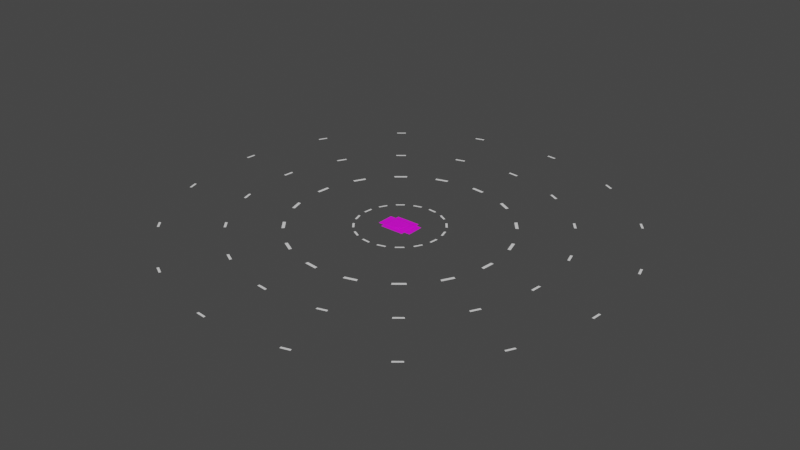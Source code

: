 # Source: landing_pad.blend  (saved by Blender 2.93.21; exported with 4.5.12 LTS)
import bpy
from mathutils import Matrix  # noqa: F401  (used for matrix-valued properties, if any)

bpy.ops.wm.read_factory_settings(use_empty=True)
scene = bpy.context.scene
scene.name = 'Scene'

# ---- collections
col_collection = bpy.data.collections.new('Collection'); scene.collection.children.link(col_collection)

# ---- images (referenced by path relative to the original .blend; pixels are not part of the script)
import os
ASSET_DIR = os.environ.get("B2B_ASSET_DIR", "")  # directory of the original .blend (textures are referenced by path, not embedded)
HERE = os.path.dirname(os.path.abspath(__file__))  # packed textures are extracted next to this script under _unpacked/

def load_image(name, relpath, width, height, colorspace="sRGB"):
    """Load a texture the original file referenced (path relative to the .blend, or extracted next to this script)."""
    p = next((c for c in (os.path.join(HERE, relpath), os.path.join(ASSET_DIR, relpath)) if relpath and os.path.exists(c)), "")
    if p:
        img = bpy.data.images.load(p, check_existing=True)
        img.name = name
    else:  # same state as the original file: an image datablock whose file is absent (Cycles renders it pink)
        img = bpy.data.images.new(name, width, height)
        img.source = "FILE"
        img.filepath = "//" + (relpath or name)
    img.colorspace_settings.name = colorspace
    return img
img_landing_pad_texture_png = load_image('landing_pad_texture.png', 'Materials/landing_pad_texture.png', 1024, 1024, 'sRGB')

# ---- materials (node trees are filled in below, after node groups)
mat_material = bpy.data.materials.new('Material')
mat_material.use_transparent_shadow = False

# ---- material node trees
mat_material.use_nodes = True; mat_material.node_tree.nodes.clear()
_N = mat_material.node_tree.nodes; _L = mat_material.node_tree.links
n0 = _N.new('ShaderNodeBsdfPrincipled'); n0.name = 'Principled BSDF'; n0.location = (10, 300)
n0.distribution = 'GGX'
n0.subsurface_method = 'BURLEY'
n0.inputs[3].default_value = 1.45
n0.inputs[27].default_value = (0.0, 0.0, 0.0, 1.0)
n0.inputs[28].default_value = 1.0
n1 = _N.new('ShaderNodeOutputMaterial'); n1.name = 'Material Output'; n1.location = (300, 300)
n2 = _N.new('ShaderNodeTexImage'); n2.name = 'Image Texture'; n2.location = (-280, 280)
n2.image = img_landing_pad_texture_png
_L.new(n0.outputs[0], n1.inputs[0])
_L.new(n2.outputs[0], n0.inputs[0])
n1.is_active_output = True

# ---- world
world_world = bpy.data.worlds.new('World'); scene.world = world_world
world_world.use_nodes = True; world_world.node_tree.nodes.clear()
_N = world_world.node_tree.nodes; _L = world_world.node_tree.links
n0 = _N.new('ShaderNodeOutputWorld'); n0.name = 'World Output'; n0.location = (300, 300)
n1 = _N.new('ShaderNodeBackground'); n1.name = 'Background'; n1.location = (10, 300)
n1.inputs[0].default_value = (0.05088, 0.05088, 0.05088, 1.0)
_L.new(n1.outputs[0], n0.inputs[0])
n0.is_active_output = True
world_world.color = (0.05088, 0.05088, 0.05088)
world_world.use_sun_shadow = False
world_world.sun_shadow_jitter_overblur = 0.0

# ---- meshes
me_cube_001 = bpy.data.meshes.new('Cube.001')
me_cube_001.from_pydata([(-10.0, 6.795e-07, -10.0), (-10.0, -6.795e-07, 10.0), (-10.0, 0.2, -10.0), (-10.0, 0.2, 10.0), (10.0, 6.795e-07, -10.0), (10.0, -6.795e-07, 10.0), (10.0, 0.2, -10.0), (10.0, 0.2, 10.0), (-15.0, 0.2, 7.0), (-15.0, 0.2, -7.0), (-15.0, 4.832e-07, -7.0), (-15.0, -4.832e-07, 7.0), (-10.0, -4.832e-07, 7.0), (-10.0, 4.832e-07, -7.0), (-10.0, 0.2, -7.0), (-10.0, 0.2, 7.0), (10.0, 0.2, -7.0), (10.0, 0.2, 7.0), (10.0, 4.832e-07, -7.0), (10.0, -4.832e-07, 7.0), (15.0, 0.2, -7.0), (15.0, 0.2, 7.0), (15.0, 4.832e-07, -7.0), (15.0, -4.832e-07, 7.0), (9.0, 0.4, -5.968), (9.0, 0.4, 5.968), (-9.0, 0.4, -5.968), (-9.0, 0.4, 5.968), (3.946, 0.4, -3.946), (3.946, 0.4, 3.946), (-3.946, 0.4, -3.946), (-3.946, 0.4, 3.946), (5.58, 0.4, 4.998e-07), (-5.58, 0.4, -4.758e-07), (-4.878e-07, 0.4, 5.58), (4.878e-07, 0.4, -5.58), (5.156, 0.4, 2.136), (-5.156, 0.4, 2.136), (2.136, 0.4, 5.156), (-2.136, 0.4, -5.156), (5.156, 0.4, -2.136), (-5.156, 0.4, -2.136), (-2.136, 0.4, 5.156), (2.136, 0.4, -5.156), (0.8001, 0.5, -0.8001), (3.479e-08, 0.5, -1.131), (0.433, 0.5, -1.045), (-3.479e-08, 0.5, 1.131), (-0.433, 0.5, 1.045), (-1.131, 0.5, -2.26e-08), (-1.045, 0.5, -0.433), (1.131, 0.5, 4.697e-08), (1.045, 0.5, -0.433), (-0.8001, 0.5, -0.8001), (-0.433, 0.5, -1.045), (0.433, 0.5, 1.045), (-0.8001, 0.5, 0.8001), (-1.045, 0.5, 0.433), (0.8001, 0.5, 0.8001), (1.045, 0.5, 0.433), (-3.946, 0.5, -3.946), (-5.156, 0.5, -2.136), (-4.878e-07, 0.5, 5.58), (2.136, 0.5, 5.156), (2.136, 0.5, -5.156), (4.878e-07, 0.5, -5.58), (-2.136, 0.5, -5.156), (-3.946, 0.5, 3.946), (-2.136, 0.5, 5.156), (5.156, 0.5, -2.136), (5.58, 0.5, 5e-07), (3.946, 0.5, -3.946), (5.156, 0.5, 2.136), (-5.58, 0.5, -4.757e-07), (-5.156, 0.5, 2.136), (3.946, 0.5, 3.946), (-2.947, 0.5, -2.947), (-3.851, 0.5, -1.595), (-3.377e-07, 0.5, 4.168), (1.595, 0.5, 3.851), (1.595, 0.5, -3.851), (3.377e-07, 0.5, -4.168), (-1.595, 0.5, -3.851), (-2.947, 0.5, 2.947), (-1.595, 0.5, 3.851), (3.851, 0.5, -1.595), (4.168, 0.5, 3.498e-07), (2.947, 0.5, -2.947), (3.851, 0.5, 1.595), (-4.168, 0.5, -3.255e-07), (-3.851, 0.5, 1.595), (2.947, 0.5, 2.947), (-2.678, 0.5, -2.678), (-3.499, 0.5, -1.449), (-2.769e-07, 0.5, 3.787), (1.449, 0.5, 3.499), (1.449, 0.5, -3.499), (2.769e-07, 0.5, -3.787), (-1.449, 0.5, -3.499), (-2.678, 0.5, 2.678), (-1.449, 0.5, 3.499), (3.499, 0.5, -1.449), (3.787, 0.5, 2.891e-07), (2.678, 0.5, -2.678), (3.499, 0.5, 1.449), (-3.787, 0.5, -2.647e-07), (-3.499, 0.5, 1.449), (2.678, 0.5, 2.678)], [], [(4, 18, 13, 0), (6, 16, 18, 4), (11, 8, 9, 10), (0, 13, 14, 2), (2, 6, 4, 0), (7, 3, 1, 5), (2, 14, 16, 6), (17, 7, 5, 19), (15, 3, 7, 17), (12, 1, 3, 15), (19, 12, 13, 18), (16, 17, 21, 20), (17, 16, 24, 25), (13, 12, 11, 10), (19, 5, 1, 12), (14, 13, 10, 9), (15, 14, 9, 8), (12, 15, 8, 11), (21, 23, 22, 20), (19, 18, 22, 23), (17, 19, 23, 21), (18, 16, 20, 22), (27, 25, 24, 26), (16, 14, 26, 24), (14, 15, 27, 26), (15, 17, 25, 27), (42, 34, 62, 68), (31, 42, 68, 67), (41, 33, 73, 61), (35, 39, 66, 65), (40, 28, 71, 69), (33, 37, 74, 73), (28, 43, 64, 71), (29, 36, 72, 75), (43, 35, 65, 64), (36, 29, 38, 34, 42, 31, 37, 33, 41, 30, 39, 35, 43, 28, 40, 32), (30, 41, 61, 60), (32, 40, 69, 70), (34, 38, 63, 62), (38, 29, 75, 63), (36, 32, 70, 72), (37, 31, 67, 74), (39, 30, 60, 66), (59, 51, 52, 44, 46, 45, 54, 53, 50, 49, 57, 56, 48, 47, 55, 58), (77, 76, 60, 61), (79, 78, 62, 63), (81, 80, 64, 65), (76, 82, 66, 60), (84, 83, 67, 68), (85, 86, 70, 69), (80, 87, 71, 64), (87, 85, 69, 71), (82, 81, 65, 66), (86, 88, 72, 70), (90, 89, 73, 74), (89, 77, 61, 73), (78, 84, 68, 62), (83, 90, 74, 67), (91, 79, 63, 75), (88, 91, 75, 72), (93, 92, 76, 77), (95, 94, 78, 79), (97, 96, 80, 81), (92, 98, 82, 76), (100, 99, 83, 84), (101, 102, 86, 85), (96, 103, 87, 80), (103, 101, 85, 87), (98, 97, 81, 82), (102, 104, 88, 86), (106, 105, 89, 90), (105, 93, 77, 89), (94, 100, 84, 78), (99, 106, 90, 83), (107, 95, 79, 91), (104, 107, 91, 88), (50, 53, 92, 93), (55, 47, 94, 95), (45, 46, 96, 97), (53, 54, 98, 92), (48, 56, 99, 100), (52, 51, 102, 101), (46, 44, 103, 96), (44, 52, 101, 103), (54, 45, 97, 98), (51, 59, 104, 102), (57, 49, 105, 106), (49, 50, 93, 105), (47, 48, 100, 94), (56, 57, 106, 99), (58, 55, 95, 107), (59, 58, 107, 104)])
_uv = me_cube_001.uv_layers.new(name='UVMap')
_uv.uv.foreach_set('vector', [0.05075, 0.7235, 0.05623, 0.7235, 0.05623, 0.7509, 0.05075, 0.7509, 0.07871, 0.7495, 0.07989, 0.7495, 0.07989, 0.7554, 0.07871, 0.7554, 0.08344, 0.7377, 0.08344, 0.7436, 0.07989, 0.7436, 0.07989, 0.7377, 0.07871, 0.7377, 0.07989, 0.7377, 0.07989, 0.7436, 0.07871, 0.7436, 0.0728, 0.7495, 0.07871, 0.7495, 0.07871, 0.7554, 0.0728, 0.7554, 0.08462, 0.7495, 0.09054, 0.7495, 0.09054, 0.7554, 0.08462, 0.7554, 0.9267, 0.7553, 0.9267, 0.8516, 0.285, 0.8516, 0.285, 0.7553, 0.08344, 0.7495, 0.08462, 0.7495, 0.08462, 0.7554, 0.08344, 0.7554, 0.2886, 0.8542, 0.2886, 0.7576, 0.9329, 0.7576, 0.9329, 0.8542, 0.08344, 0.7377, 0.08462, 0.7377, 0.08462, 0.7436, 0.08344, 0.7436, 0.07266, 0.7235, 0.07266, 0.7509, 0.05623, 0.7509, 0.05623, 0.7235, 0.9044, 0.9021, 0.3338, 0.9021, 0.3338, 0.6983, 0.9044, 0.6983, 0.0825, 0.9014, 0.07099, 0.9014, 0.07099, 0.9014, 0.0825, 0.9014, 0.05623, 0.7509, 0.07266, 0.7509, 0.07266, 0.7509, 0.05623, 0.7509, 0.07266, 0.7235, 0.07813, 0.7235, 0.07813, 0.7509, 0.07266, 0.7509, 0.07989, 0.7436, 0.07989, 0.7377, 0.07989, 0.7377, 0.07989, 0.7436, 0.9092, 0.9073, 0.3093, 0.9073, 0.3093, 0.6931, 0.9092, 0.6931, 0.08344, 0.7377, 0.08344, 0.7436, 0.08344, 0.7436, 0.08344, 0.7377, 0.08344, 0.7495, 0.08344, 0.7554, 0.07989, 0.7554, 0.07989, 0.7495, 0.07266, 0.7235, 0.05623, 0.7235, 0.05623, 0.7235, 0.07266, 0.7235, 0.08344, 0.7495, 0.08344, 0.7554, 0.08344, 0.7554, 0.08344, 0.7495, 0.07989, 0.7554, 0.07989, 0.7495, 0.07989, 0.7495, 0.07989, 0.7554, 0.03804, 0.7176, 0.1, 0.7176, 0.1, 0.7548, 0.03804, 0.7548, 0.07099, 0.9014, 0.07099, 0.8822, 0.07099, 0.8822, 0.07099, 0.9014, 0.07099, 0.8822, 0.0825, 0.8822, 0.0825, 0.8822, 0.07099, 0.8822, 0.0825, 0.8822, 0.0825, 0.9014, 0.0825, 0.9014, 0.0825, 0.8822, 0.07596, 0.7518, 0.07596, 0.7518, 0.07596, 0.7518, 0.07596, 0.7518, 0.07596, 0.7518, 0.07596, 0.7518, 0.07596, 0.7518, 0.07596, 0.7518, 0.07596, 0.7518, 0.07596, 0.7518, 0.07596, 0.7518, 0.07596, 0.7518, 0.07596, 0.7518, 0.07596, 0.7518, 0.07596, 0.7518, 0.07596, 0.7518, 0.07596, 0.7518, 0.07596, 0.7518, 0.07596, 0.7518, 0.07596, 0.7518, 0.07596, 0.7518, 0.07596, 0.7518, 0.07596, 0.7518, 0.07596, 0.7518, 0.07596, 0.7518, 0.07596, 0.7518, 0.07596, 0.7518, 0.07596, 0.7518, 0.07596, 0.7518, 0.07596, 0.7518, 0.07596, 0.7518, 0.07596, 0.7518, 0.07596, 0.7518, 0.07596, 0.7518, 0.07596, 0.7518, 0.07596, 0.7518, 0.0, 0.0, 0.0, 0.0, 0.0, 0.0, 0.0, 0.0, 0.0, 0.0, 0.0, 0.0, 0.0, 0.0, 0.0, 0.0, 0.0, 0.0, 0.0, 0.0, 0.0, 0.0, 0.0, 0.0, 0.0, 0.0, 0.0, 0.0, 0.0, 0.0, 0.0, 0.0, 0.07596, 0.7518, 0.07596, 0.7518, 0.07596, 0.7518, 0.07596, 0.7518, 0.07596, 0.7518, 0.07596, 0.7518, 0.07596, 0.7518, 0.07596, 0.7518, 0.07596, 0.7518, 0.07596, 0.7518, 0.07596, 0.7518, 0.07596, 0.7518, 0.07596, 0.7518, 0.07596, 0.7518, 0.07596, 0.7518, 0.07596, 0.7518, 0.07596, 0.7518, 0.07596, 0.7518, 0.07596, 0.7518, 0.07596, 0.7518, 0.07596, 0.7518, 0.07596, 0.7518, 0.07596, 0.7518, 0.07596, 0.7518, 0.07596, 0.7518, 0.07596, 0.7518, 0.07596, 0.7518, 0.07596, 0.7518, 0.4586, 0.2773, 0.4823, 0.2871, 0.5005, 0.3053, 0.5104, 0.329, 0.5104, 0.3547, 0.5005, 0.3785, 0.4823, 0.3967, 0.4586, 0.4065, 0.4329, 0.4065, 0.4091, 0.3967, 0.391, 0.3785, 0.3811, 0.3547, 0.3811, 0.329, 0.391, 0.3053, 0.4091, 0.2871, 0.4329, 0.2773, 0.3984, 0.5799, 0.4931, 0.5799, 0.5091, 0.6606, 0.3824, 0.6606, 0.3109, 0.1401, 0.2439, 0.207, 0.1756, 0.1614, 0.2652, 0.0717, 0.6475, 0.4767, 0.6838, 0.3892, 0.7644, 0.4053, 0.7159, 0.5224, 0.4931, 0.5799, 0.5806, 0.5437, 0.6263, 0.6121, 0.5091, 0.6606, 0.2077, 0.2945, 0.2077, 0.3892, 0.127, 0.4053, 0.127, 0.2785, 0.6475, 0.207, 0.5806, 0.1401, 0.6263, 0.0717, 0.7159, 0.1614, 0.6838, 0.3892, 0.6838, 0.2945, 0.7644, 0.2785, 0.7644, 0.4053, 0.6838, 0.2945, 0.6475, 0.207, 0.7159, 0.1614, 0.7644, 0.2785, 0.5806, 0.5437, 0.6475, 0.4767, 0.7159, 0.5224, 0.6263, 0.6121, 0.5806, 0.1401, 0.4931, 0.1038, 0.5091, 0.02318, 0.6263, 0.0717, 0.2439, 0.4767, 0.3109, 0.5437, 0.2652, 0.6121, 0.1756, 0.5224, 0.3109, 0.5437, 0.3984, 0.5799, 0.3824, 0.6606, 0.2652, 0.6121, 0.2439, 0.207, 0.2077, 0.2945, 0.127, 0.2785, 0.1756, 0.1614, 0.2077, 0.3892, 0.2439, 0.4767, 0.1756, 0.5224, 0.127, 0.4053, 0.3984, 0.1038, 0.3109, 0.1401, 0.2652, 0.0717, 0.3824, 0.02318, 0.4931, 0.1038, 0.3984, 0.1038, 0.3824, 0.02318, 0.5091, 0.02318, 0.4027, 0.5582, 0.4888, 0.5582, 0.4931, 0.5799, 0.3984, 0.5799, 0.3232, 0.1585, 0.2624, 0.2194, 0.2439, 0.207, 0.3109, 0.1401, 0.6291, 0.4644, 0.662, 0.3849, 0.6838, 0.3892, 0.6475, 0.4767, 0.4888, 0.5582, 0.5683, 0.5252, 0.5806, 0.5437, 0.4931, 0.5799, 0.2295, 0.2989, 0.2295, 0.3849, 0.2077, 0.3892, 0.2077, 0.2945, 0.6291, 0.2194, 0.5683, 0.1585, 0.5806, 0.1401, 0.6475, 0.207, 0.662, 0.3849, 0.662, 0.2989, 0.6838, 0.2945, 0.6838, 0.3892, 0.662, 0.2989, 0.6291, 0.2194, 0.6475, 0.207, 0.6838, 0.2945, 0.5683, 0.5252, 0.6291, 0.4644, 0.6475, 0.4767, 0.5806, 0.5437, 0.5683, 0.1585, 0.4888, 0.1256, 0.4931, 0.1038, 0.5806, 0.1401, 0.2624, 0.4644, 0.3232, 0.5252, 0.3109, 0.5437, 0.2439, 0.4767, 0.3232, 0.5252, 0.4027, 0.5582, 0.3984, 0.5799, 0.3109, 0.5437, 0.2624, 0.2194, 0.2295, 0.2989, 0.2077, 0.2945, 0.2439, 0.207, 0.2295, 0.3849, 0.2624, 0.4644, 0.2439, 0.4767, 0.2077, 0.3892, 0.4027, 0.1256, 0.3232, 0.1585, 0.3109, 0.1401, 0.3984, 0.1038, 0.4888, 0.1256, 0.4027, 0.1256, 0.3984, 0.1038, 0.4931, 0.1038, 0.4329, 0.4065, 0.4586, 0.4065, 0.4888, 0.5582, 0.4027, 0.5582, 0.4091, 0.2871, 0.391, 0.3053, 0.2624, 0.2194, 0.3232, 0.1585, 0.5005, 0.3785, 0.5104, 0.3547, 0.662, 0.3849, 0.6291, 0.4644, 0.4586, 0.4065, 0.4823, 0.3967, 0.5683, 0.5252, 0.4888, 0.5582, 0.3811, 0.329, 0.3811, 0.3547, 0.2295, 0.3849, 0.2295, 0.2989, 0.5005, 0.3053, 0.4823, 0.2871, 0.5683, 0.1585, 0.6291, 0.2194, 0.5104, 0.3547, 0.5104, 0.329, 0.662, 0.2989, 0.662, 0.3849, 0.5104, 0.329, 0.5005, 0.3053, 0.6291, 0.2194, 0.662, 0.2989, 0.4823, 0.3967, 0.5005, 0.3785, 0.6291, 0.4644, 0.5683, 0.5252, 0.4823, 0.2871, 0.4586, 0.2773, 0.4888, 0.1256, 0.5683, 0.1585, 0.391, 0.3785, 0.4091, 0.3967, 0.3232, 0.5252, 0.2624, 0.4644, 0.4091, 0.3967, 0.4329, 0.4065, 0.4027, 0.5582, 0.3232, 0.5252, 0.391, 0.3053, 0.3811, 0.329, 0.2295, 0.2989, 0.2624, 0.2194, 0.3811, 0.3547, 0.391, 0.3785, 0.2624, 0.4644, 0.2295, 0.3849, 0.4329, 0.2773, 0.4091, 0.2871, 0.3232, 0.1585, 0.4027, 0.1256, 0.4586, 0.2773, 0.4329, 0.2773, 0.4027, 0.1256, 0.4888, 0.1256])
me_cube_001.materials.append(mat_material)
me_cube_001.use_remesh_fix_poles = True
me_cube_001.use_remesh_preserve_attributes = False
me_cube_001.update()
me_circle = bpy.data.meshes.new('Circle')
me_circle.from_pydata([(-2.138e-07, 36.4, 8.91e-06), (-7.901e-07, 35.7, 7.101), (-7.901e-07, 33.63, 13.93), (-1.875e-06, 30.27, 20.22), (-1.875e-06, 25.74, 25.74), (-1.875e-06, 20.22, 30.27), (-1.875e-06, 13.93, 33.63), (-1.875e-06, 7.101, 35.7), (-4.045e-06, -1.19e-05, 36.4), (-1.875e-06, -7.101, 35.7), (-1.875e-06, -13.93, 33.63), (-1.875e-06, -20.22, 30.27), (-1.875e-06, -25.74, 25.74), (-1.875e-06, -30.27, 20.22), (-7.901e-07, -33.63, 13.93), (-7.901e-07, -35.7, 7.101), (-2.138e-07, -36.4, -1.383e-05), (2.947e-07, -35.7, -7.101), (1.379e-06, -33.63, -13.93), (2.947e-07, -30.27, -20.22), (2.464e-06, -25.74, -25.74), (2.464e-06, -20.22, -30.27), (2.464e-06, -13.93, -33.63), (2.464e-06, -7.101, -35.7), (2.464e-06, 9.688e-06, -36.4), (2.464e-06, 7.101, -35.7), (2.464e-06, 13.93, -33.63), (2.464e-06, 20.22, -30.27), (2.464e-06, 25.74, -25.74), (2.947e-07, 30.27, -20.22), (1.379e-06, 33.63, -13.93), (2.947e-07, 35.7, -7.101), (-7.68e-07, 34.11, 6.786), (-2.138e-07, 34.78, 8.075e-06), (-7.467e-07, 32.14, 13.31), (-1.812e-06, 28.92, 19.32), (-1.795e-06, 24.6, 24.6), (-1.781e-06, 19.32, 28.92), (-1.77e-06, 13.31, 32.14), (-1.764e-06, 6.786, 34.11), (-3.931e-06, -1.098e-05, 34.78), (-1.764e-06, -6.786, 34.11), (-1.77e-06, -13.31, 32.14), (-1.781e-06, -19.32, 28.92), (-1.795e-06, -24.6, 24.6), (-1.812e-06, -28.92, 19.32), (-7.467e-07, -32.14, 13.31), (-7.68e-07, -34.11, 6.786), (-2.138e-07, -34.78, -1.331e-05), (2.725e-07, -34.11, -6.786), (1.336e-06, -32.14, -13.31), (2.316e-07, -28.92, -19.32), (2.384e-06, -24.6, -24.6), (2.37e-06, -19.32, -28.92), (2.359e-06, -13.31, -32.14), (2.353e-06, -6.786, -34.11), (2.351e-06, 8.828e-06, -34.78), (2.353e-06, 6.786, -34.11), (2.359e-06, 13.31, -32.14), (2.37e-06, 19.32, -28.92), (2.384e-06, 24.6, -24.6), (2.316e-07, 28.92, -19.32), (1.336e-06, 32.14, -13.31), (2.725e-07, 34.11, -6.786), (4.796e-07, 181.5, -21.68), (4.821e-06, 163.0, -82.81), (3.594e-06, 159.4, -89.49), (1.255e-05, 118.9, -138.9), (1.253e-05, 113.0, -143.7), (1.248e-05, 56.68, -173.8), (1.247e-05, 49.43, -176.0), (1.246e-05, -14.14, -182.3), (1.246e-05, -21.68, -181.5), (1.249e-05, -82.81, -163.0), (1.25e-05, -89.49, -159.4), (8.157e-06, -138.9, -118.9), (5.766e-06, -143.7, -113.0), (4.862e-06, -173.8, -56.68), (3.681e-06, -176.0, -49.43), (-2.225e-06, -182.3, 14.14), (-2.841e-06, -181.5, 21.68), (-6.115e-06, -163.0, 82.81), (-7.298e-06, -159.4, 89.49), (-9.42e-06, -118.9, 138.9), (-9.404e-06, -113.0, 143.7), (-9.35e-06, -56.68, 173.8), (-9.343e-06, -49.43, 176.0), (-1.616e-05, 14.14, 182.3), (-1.375e-05, 21.68, 181.5), (-9.367e-06, 82.81, 163.0), (-9.379e-06, 89.49, 159.4), (-9.452e-06, 138.9, 118.9), (-9.471e-06, 143.7, 113.0), (-3.947e-06, 173.8, 56.68), (-6.062e-08, 182.3, -14.14), (-3.971e-06, 176.0, 49.43), (5.042e-07, 183.3, -22.03), (4.869e-06, 164.6, -83.5), (3.664e-06, 160.9, -90.49), (1.263e-05, 120.1, -140.1), (1.263e-05, 114.0, -145.2), (1.259e-05, 57.36, -175.5), (1.259e-05, 49.78, -177.8), (1.258e-05, -14.14, -184.0), (1.258e-05, -22.03, -183.3), (1.261e-05, -83.5, -164.6), (1.261e-05, -90.49, -160.9), (8.246e-06, -140.1, -120.1), (5.836e-06, -145.2, -114.0), (4.911e-06, -175.5, -57.36), (3.706e-06, -177.8, -49.78), (-2.225e-06, -184.0, 14.14), (-2.866e-06, -183.3, 22.03), (-6.163e-06, -164.6, 83.5), (-7.368e-06, -160.9, 90.49), (-9.509e-06, -120.1, 140.1), (-9.509e-06, -114.0, 145.2), (-9.467e-06, -57.36, 175.5), (-9.467e-06, -49.78, 177.8), (-1.629e-05, 14.14, 184.0), (-1.388e-05, 22.03, 183.3), (-9.484e-06, 83.5, 164.6), (-9.484e-06, 90.49, 160.9), (-9.541e-06, 140.1, 120.1), (-9.541e-06, 145.2, 114.0), (-3.995e-06, 175.5, 57.36), (-3.995e-06, 177.8, 49.78), (-6.062e-08, 184.0, -14.14), (-1.404e-07, 133.5, -8.915), (-2.898e-06, 129.2, 34.8), (-2.898e-06, 126.8, 42.87), (-6.916e-06, 106.1, 81.61), (-6.916e-06, 100.7, 88.13), (-6.88e-06, 66.78, 116.0), (-6.88e-06, 59.34, 120.0), (-9.649e-06, 17.31, 132.7), (-1.221e-05, 8.915, 133.5), (-6.869e-06, -34.8, 129.2), (-6.869e-06, -42.87, 126.8), (-6.896e-06, -81.61, 106.1), (-6.896e-06, -88.13, 100.7), (-5.547e-06, -116.0, 66.78), (-4.265e-06, -120.0, 59.34), (-2.186e-06, -132.7, 17.31), (-1.505e-06, -133.5, 8.915), (2.479e-06, -129.2, -34.8), (3.761e-06, -126.8, -42.87), (3.821e-06, -106.1, -81.61), (6.386e-06, -100.7, -88.13), (9.136e-06, -66.78, -116.0), (9.136e-06, -59.34, -120.0), (9.12e-06, -17.31, -132.7), (9.12e-06, -8.915, -133.5), (9.125e-06, 34.8, -129.2), (9.125e-06, 42.87, -126.8), (9.152e-06, 81.61, -106.1), (9.152e-06, 88.13, -100.7), (2.452e-06, 116.0, -66.78), (3.735e-06, 120.0, -59.34), (4.608e-07, 132.7, -17.31), (-2.872e-06, 127.4, 34.42), (-1.404e-07, 131.6, -8.915), (-2.847e-06, 125.0, 42.14), (-6.842e-06, 104.5, 80.54), (-6.821e-06, 99.38, 86.78), (-6.769e-06, 65.72, 114.4), (-6.756e-06, 58.61, 118.2), (-9.518e-06, 16.94, 130.8), (-1.208e-05, 8.915, 131.6), (-6.738e-06, -34.42, 127.4), (-6.745e-06, -42.14, 125.0), (-6.784e-06, -80.54, 104.5), (-6.801e-06, -86.78, 99.38), (-5.472e-06, -114.4, 65.72), (-4.213e-06, -118.2, 58.61), (-2.16e-06, -130.8, 16.94), (-1.505e-06, -131.6, 8.915), (2.452e-06, -127.4, -34.42), (3.71e-06, -125.0, -42.14), (3.747e-06, -104.5, -80.54), (6.291e-06, -99.38, -86.78), (9.024e-06, -65.72, -114.4), (9.012e-06, -58.61, -118.2), (8.988e-06, -16.94, -130.8), (8.985e-06, -8.915, -131.6), (8.993e-06, 34.42, -127.4), (9.001e-06, 42.14, -125.0), (9.04e-06, 80.54, -104.5), (9.057e-06, 86.78, -99.38), (2.378e-06, 114.4, -65.72), (3.683e-06, 118.2, -58.61), (4.346e-07, 130.8, -16.94), (4.561e-07, 86.42, -13.65), (2.827e-06, 79.44, -36.66), (1.17e-06, 74.62, -45.68), (6.009e-06, 59.36, -64.27), (5.988e-06, 51.46, -70.76), (5.962e-06, 30.25, -82.1), (5.952e-06, 20.46, -85.07), (5.947e-06, -3.472, -87.42), (5.95e-06, -13.65, -86.42), (5.966e-06, -36.66, -79.44), (5.982e-06, -45.68, -74.62), (4.932e-06, -64.27, -59.36), (1.704e-06, -70.76, -51.46), (2.837e-06, -82.1, -30.25), (1.242e-06, -85.07, -20.46), (-8.047e-07, -87.42, 3.472), (-1.636e-06, -86.42, 13.65), (-2.413e-06, -79.44, 36.66), (-4.011e-06, -74.62, 45.68), (-4.511e-06, -59.36, 64.27), (-4.49e-06, -51.46, 70.76), (-4.464e-06, -30.25, 82.1), (-4.454e-06, -20.46, 85.07), (-8.788e-06, 3.472, 87.42), (-5.536e-06, 13.65, 86.42), (-4.468e-06, 36.66, 79.44), (-4.484e-06, 45.68, 74.62), (-4.519e-06, 64.27, 59.36), (-4.544e-06, 70.76, 51.46), (-1.881e-06, 82.1, 30.25), (-2.734e-07, 87.42, -3.472), (-1.913e-06, 85.07, 20.46), (4.893e-07, 88.8, -14.12), (2.892e-06, 81.68, -37.59), (1.265e-06, 76.64, -47.03), (6.129e-06, 61.08, -65.99), (6.129e-06, 52.8, -72.78), (6.119e-06, 31.18, -84.34), (6.119e-06, 20.93, -87.45), (6.117e-06, -3.472, -89.85), (6.117e-06, -14.12, -88.8), (6.123e-06, -37.59, -81.68), (6.123e-06, -47.03, -76.64), (5.053e-06, -65.99, -61.08), (1.798e-06, -72.78, -52.8), (2.902e-06, -84.34, -31.18), (1.275e-06, -87.45, -20.93), (-8.047e-07, -89.85, 3.472), (-1.669e-06, -88.8, 14.12), (-2.479e-06, -81.68, 37.59), (-4.106e-06, -76.64, 47.03), (-4.631e-06, -61.08, 65.99), (-4.631e-06, -52.8, 72.78), (-4.621e-06, -31.18, 84.34), (-4.621e-06, -20.93, 87.45), (-8.958e-06, 3.472, 89.85), (-5.703e-06, 14.12, 88.8), (-4.625e-06, 37.59, 81.68), (-4.625e-06, 47.03, 76.64), (-4.639e-06, 65.99, 61.08), (-4.639e-06, 72.78, 52.8), (-1.946e-06, 84.34, 31.18), (-1.946e-06, 87.45, 20.93), (-2.734e-07, 89.85, -3.472)], [], [(32, 1, 2, 34), (35, 3, 4, 36), (37, 5, 6, 38), (39, 7, 8, 40), (41, 9, 10, 42), (43, 11, 12, 44), (45, 13, 14, 46), (47, 15, 16, 48), (49, 17, 18, 50), (51, 19, 20, 52), (53, 21, 22, 54), (55, 23, 24, 56), (57, 25, 26, 58), (59, 27, 28, 60), (61, 29, 30, 62), (63, 31, 0, 33), (64, 96, 127, 94), (66, 98, 97, 65), (68, 100, 99, 67), (70, 102, 101, 69), (72, 104, 103, 71), (74, 106, 105, 73), (76, 108, 107, 75), (78, 110, 109, 77), (80, 112, 111, 79), (82, 114, 113, 81), (84, 116, 115, 83), (86, 118, 117, 85), (88, 120, 119, 87), (90, 122, 121, 89), (92, 124, 123, 91), (95, 126, 125, 93), (160, 129, 130, 162), (163, 131, 132, 164), (165, 133, 134, 166), (167, 135, 136, 168), (169, 137, 138, 170), (171, 139, 140, 172), (173, 141, 142, 174), (175, 143, 144, 176), (177, 145, 146, 178), (179, 147, 148, 180), (181, 149, 150, 182), (183, 151, 152, 184), (185, 153, 154, 186), (187, 155, 156, 188), (189, 157, 158, 190), (191, 159, 128, 161), (192, 224, 255, 222), (194, 226, 225, 193), (196, 228, 227, 195), (198, 230, 229, 197), (200, 232, 231, 199), (202, 234, 233, 201), (204, 236, 235, 203), (206, 238, 237, 205), (208, 240, 239, 207), (210, 242, 241, 209), (212, 244, 243, 211), (214, 246, 245, 213), (216, 248, 247, 215), (218, 250, 249, 217), (220, 252, 251, 219), (223, 254, 253, 221)])
_uv = me_circle.uv_layers.new(name='UVMap')
_uv.uv.foreach_set('vector', [0.0, 0.0, 0.0, 0.0, 0.0, 0.0, 0.0, 0.0, 0.0, 0.0, 0.0, 0.0, 0.0, 0.0, 0.0, 0.0, 0.0, 0.0, 0.0, 0.0, 0.0, 0.0, 0.0, 0.0, 0.0, 0.0, 0.0, 0.0, 0.0, 0.0, 0.0, 0.0, 0.0, 0.0, 0.0, 0.0, 0.0, 0.0, 0.0, 0.0, 0.0, 0.0, 0.0, 0.0, 0.0, 0.0, 0.0, 0.0, 0.0, 0.0, 0.0, 0.0, 0.0, 0.0, 0.0, 0.0, 0.0, 0.0, 0.0, 0.0, 0.0, 0.0, 0.0, 0.0, 0.0, 0.0, 0.0, 0.0, 0.0, 0.0, 0.0, 0.0, 0.0, 0.0, 0.0, 0.0, 0.0, 0.0, 0.0, 0.0, 0.0, 0.0, 0.0, 0.0, 0.0, 0.0, 0.0, 0.0, 0.0, 0.0, 0.0, 0.0, 0.0, 0.0, 0.0, 0.0, 0.0, 0.0, 0.0, 0.0, 0.0, 0.0, 0.0, 0.0, 0.0, 0.0, 0.0, 0.0, 0.0, 0.0, 0.0, 0.0, 0.0, 0.0, 0.0, 0.0, 0.0, 0.0, 0.0, 0.0, 0.0, 0.0, 0.0, 0.0, 0.0, 0.0, 0.0, 0.0, 0.0, 0.0, 0.0, 0.0, 0.0, 0.0, 0.0, 0.0, 0.0, 0.0, 0.0, 0.0, 0.0, 0.0, 0.0, 0.0, 0.0, 0.0, 0.0, 0.0, 0.0, 0.0, 0.0, 0.0, 0.0, 0.0, 0.0, 0.0, 0.0, 0.0, 0.0, 0.0, 0.0, 0.0, 0.0, 0.0, 0.0, 0.0, 0.0, 0.0, 0.0, 0.0, 0.0, 0.0, 0.0, 0.0, 0.0, 0.0, 0.0, 0.0, 0.0, 0.0, 0.0, 0.0, 0.0, 0.0, 0.0, 0.0, 0.0, 0.0, 0.0, 0.0, 0.0, 0.0, 0.0, 0.0, 0.0, 0.0, 0.0, 0.0, 0.0, 0.0, 0.0, 0.0, 0.0, 0.0, 0.0, 0.0, 0.0, 0.0, 0.0, 0.0, 0.0, 0.0, 0.0, 0.0, 0.0, 0.0, 0.0, 0.0, 0.0, 0.0, 0.0, 0.0, 0.0, 0.0, 0.0, 0.0, 0.0, 0.0, 0.0, 0.0, 0.0, 0.0, 0.0, 0.0, 0.0, 0.0, 0.0, 0.0, 0.0, 0.0, 0.0, 0.0, 0.0, 0.0, 0.0, 0.0, 0.0, 0.0, 0.0, 0.0, 0.0, 0.0, 0.0, 0.0, 0.0, 0.0, 0.0, 0.0, 0.0, 0.0, 0.0, 0.0, 0.0, 0.0, 0.0, 0.0, 0.0, 0.0, 0.0, 0.0, 0.0, 0.0, 0.0, 0.0, 0.0, 0.0, 0.0, 0.0, 0.0, 0.0, 0.0, 0.0, 0.0, 0.0, 0.0, 0.0, 0.0, 0.0, 0.0, 0.0, 0.0, 0.0, 0.0, 0.0, 0.0, 0.0, 0.0, 0.0, 0.0, 0.0, 0.0, 0.0, 0.0, 0.0, 0.0, 0.0, 0.0, 0.0, 0.0, 0.0, 0.0, 0.0, 0.0, 0.0, 0.0, 0.0, 0.0, 0.0, 0.0, 0.0, 0.0, 0.0, 0.0, 0.0, 0.0, 0.0, 0.0, 0.0, 0.0, 0.0, 0.0, 0.0, 0.0, 0.0, 0.0, 0.0, 0.0, 0.0, 0.0, 0.0, 0.0, 0.0, 0.0, 0.0, 0.0, 0.0, 0.0, 0.0, 0.0, 0.0, 0.0, 0.0, 0.0, 0.0, 0.0, 0.0, 0.0, 0.0, 0.0, 0.0, 0.0, 0.0, 0.0, 0.0, 0.0, 0.0, 0.0, 0.0, 0.0, 0.0, 0.0, 0.0, 0.0, 0.0, 0.0, 0.0, 0.0, 0.0, 0.0, 0.0, 0.0, 0.0, 0.0, 0.0, 0.0, 0.0, 0.0, 0.0, 0.0, 0.0, 0.0, 0.0, 0.0, 0.0, 0.0, 0.0, 0.0, 0.0, 0.0, 0.0, 0.0, 0.0, 0.0, 0.0, 0.0, 0.0, 0.0, 0.0, 0.0, 0.0, 0.0, 0.0, 0.0, 0.0, 0.0, 0.0, 0.0, 0.0, 0.0, 0.0, 0.0, 0.0, 0.0, 0.0, 0.0, 0.0, 0.0, 0.0, 0.0, 0.0, 0.0, 0.0, 0.0, 0.0, 0.0, 0.0, 0.0, 0.0, 0.0, 0.0, 0.0, 0.0, 0.0, 0.0, 0.0, 0.0, 0.0, 0.0, 0.0, 0.0, 0.0, 0.0, 0.0, 0.0, 0.0, 0.0, 0.0, 0.0, 0.0, 0.0, 0.0, 0.0, 0.0, 0.0, 0.0, 0.0, 0.0, 0.0, 0.0, 0.0, 0.0, 0.0, 0.0, 0.0, 0.0, 0.0, 0.0, 0.0, 0.0, 0.0, 0.0, 0.0, 0.0, 0.0, 0.0, 0.0, 0.0, 0.0, 0.0, 0.0, 0.0, 0.0, 0.0, 0.0, 0.0, 0.0, 0.0, 0.0, 0.0, 0.0, 0.0, 0.0, 0.0, 0.0, 0.0, 0.0, 0.0, 0.0, 0.0, 0.0, 0.0, 0.0])
me_circle.use_remesh_fix_poles = True
me_circle.use_remesh_preserve_attributes = False
me_circle.update()

# ---- objects
ob_landing_pad = bpy.data.objects.new('landing_pad', me_cube_001)
ob_landing_indicators = bpy.data.objects.new('landing_indicators', me_circle)

# ---- transforms, parenting, visibility, modifiers, constraints
ob_landing_pad.location = (0.0, 0.0, 0.0)
ob_landing_pad.rotation_euler = (1.571, 2.22e-16, 2.22e-16)
ob_landing_indicators.location = (0.0, 0.0, 0.0)
ob_landing_indicators.rotation_euler = (-1.344e-07, -1.571, 0.0)

# ---- collection membership
col_collection.objects.link(ob_landing_pad)
col_collection.objects.link(ob_landing_indicators)

# ---- scene / render settings (as saved in the file)
scene.frame_start = 1; scene.frame_end = 250; scene.frame_set(1)
scene.render.engine = 'BLENDER_EEVEE_NEXT'
scene.cycles.use_denoising = False
scene.cycles.samples = 128
scene.cycles.sampling_pattern = 'TABULATED_SOBOL'
scene.cycles.use_adaptive_sampling = False
scene.cycles.use_light_tree = False
scene.view_settings.view_transform = 'Filmic'
bpy.context.view_layer.update()

# ---- added for rendering (the .blend has no active camera and no usable light): camera, sun
cam_auto = bpy.data.cameras.new('AutoCamera')
cam_auto.lens = 50.0
cam_auto.sensor_width = 36.0
cam_auto.clip_end = 8452.72
ob_auto_camera = bpy.data.objects.new('AutoCamera', cam_auto)
scene.collection.objects.link(ob_auto_camera)
ob_auto_camera.location = (481.639, -577.966, 385.561)
ob_auto_camera.rotation_euler = (1.09748, -7.21219e-08, 0.694738)
scene.camera = ob_auto_camera
light_auto_sun = bpy.data.lights.new('AutoSun', 'SUN')
light_auto_sun.energy = 3.0
light_auto_sun.angle = 0.0523599
ob_auto_sun = bpy.data.objects.new('AutoSun', light_auto_sun)
scene.collection.objects.link(ob_auto_sun)
ob_auto_sun.rotation_euler = (0.872665, 0.174533, 0.523599)
bpy.context.view_layer.update()
